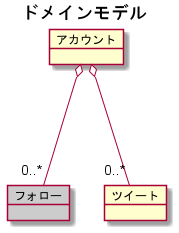

The diagram above was rendered by PlantUML. Its source (embedded in the PNG):
@startuml

title ドメインモデル

skinparam actorStyle awesome

object アカウント
object フォロー #cccccc
object ツイート

アカウント o--- "0..*" フォロー
アカウント o--- "0..*" ツイート

@enduml